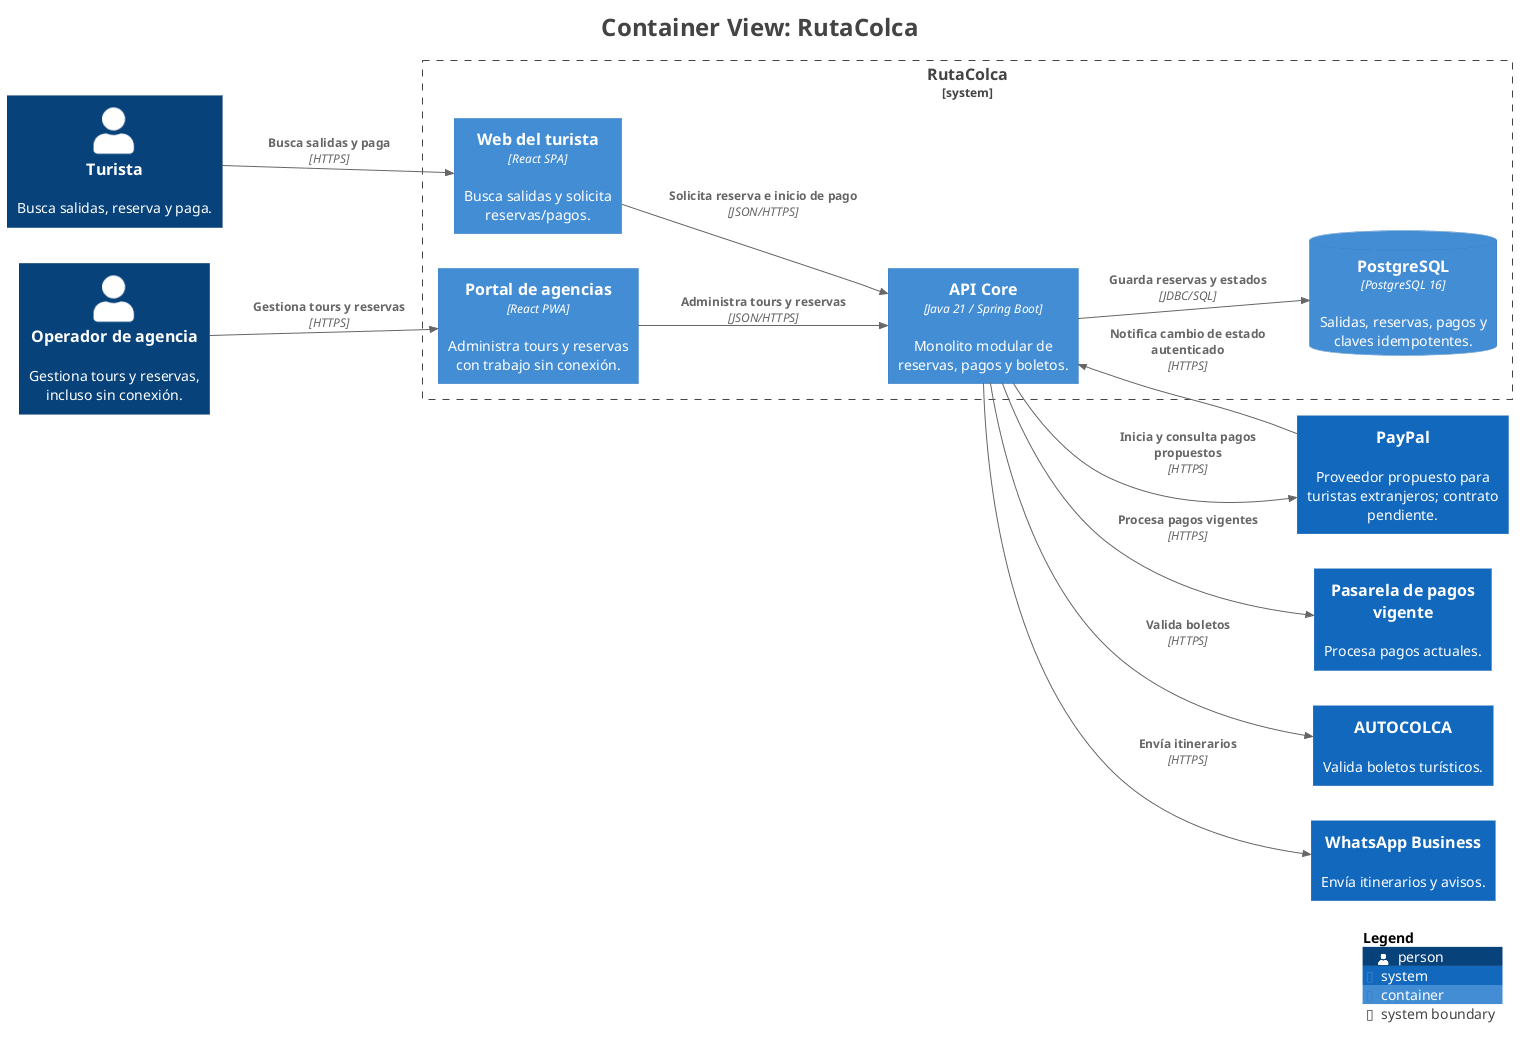

The diagram above was rendered by PlantUML. Its source (embedded in the PNG):
@startuml
title <size:24>Container View: RutaColca</size>

set separator none
left to right direction

<style>
  root {
    BackgroundColor: #ffffff
    FontColor: #444444
  }
</style>

!include <C4/C4>
!include <C4/C4_Context>
!include <C4/C4_Container>

Person(Turista, "Turista", $descr="Busca salidas, reserva y paga.", $tags="", $link="")
Person(Operadordeagencia, "Operador de agencia", $descr="Gestiona tours y reservas, incluso sin conexión.", $tags="", $link="")
System(Pasareladepagosvigente, "Pasarela de pagos vigente", $descr="Procesa pagos actuales.", $tags="", $link="")
System(PayPal, "PayPal", $descr="Proveedor propuesto para turistas extranjeros; contrato pendiente.", $tags="", $link="")
System(AUTOCOLCA, "AUTOCOLCA", $descr="Valida boletos turísticos.", $tags="", $link="")
System(WhatsAppBusiness, "WhatsApp Business", $descr="Envía itinerarios y avisos.", $tags="", $link="")

System_Boundary("RutaColca_boundary", "RutaColca", $tags="") {
  ContainerDb(RutaColca.PostgreSQL, "PostgreSQL", $techn="PostgreSQL 16", $descr="Salidas, reservas, pagos y claves idempotentes.", $tags="", $link="")
  Container(RutaColca.Webdelturista, "Web del turista", $techn="React SPA", $descr="Busca salidas y solicita reservas/pagos.", $tags="", $link="")
  Container(RutaColca.Portaldeagencias, "Portal de agencias", $techn="React PWA", $descr="Administra tours y reservas con trabajo sin conexión.", $tags="", $link="")
  Container(RutaColca.APICore, "API Core", $techn="Java 21 / Spring Boot", $descr="Monolito modular de reservas, pagos y boletos.", $tags="", $link="")
}

Rel(Turista, RutaColca.Webdelturista, "Busca salidas y paga", $techn="HTTPS", $tags="", $link="")
Rel(Operadordeagencia, RutaColca.Portaldeagencias, "Gestiona tours y reservas", $techn="HTTPS", $tags="", $link="")
Rel(RutaColca.Webdelturista, RutaColca.APICore, "Solicita reserva e inicio de pago", $techn="JSON/HTTPS", $tags="", $link="")
Rel(RutaColca.Portaldeagencias, RutaColca.APICore, "Administra tours y reservas", $techn="JSON/HTTPS", $tags="", $link="")
Rel(RutaColca.APICore, RutaColca.PostgreSQL, "Guarda reservas y estados", $techn="JDBC/SQL", $tags="", $link="")
Rel(RutaColca.APICore, Pasareladepagosvigente, "Procesa pagos vigentes", $techn="HTTPS", $tags="", $link="")
Rel(RutaColca.APICore, PayPal, "Inicia y consulta pagos propuestos", $techn="HTTPS", $tags="", $link="")
Rel(PayPal, RutaColca.APICore, "Notifica cambio de estado autenticado", $techn="HTTPS", $tags="", $link="")
Rel(RutaColca.APICore, AUTOCOLCA, "Valida boletos", $techn="HTTPS", $tags="", $link="")
Rel(RutaColca.APICore, WhatsAppBusiness, "Envía itinerarios", $techn="HTTPS", $tags="", $link="")

SHOW_LEGEND(true)
hide stereotypes
@enduml